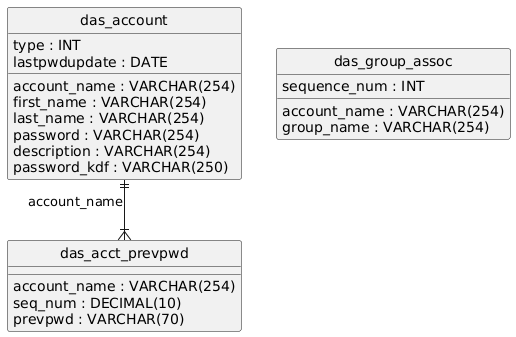

The diagram above was rendered by PlantUML. Its source (embedded in the PNG):
@startuml
hide circle
skinparam linetype ortho

entity "das_account" as das_account {
  account_name : VARCHAR(254)
  type : INT
  first_name : VARCHAR(254)
  last_name : VARCHAR(254)
  password : VARCHAR(254)
  description : VARCHAR(254)
  lastpwdupdate : DATE
  password_kdf : VARCHAR(250)
}

entity "das_group_assoc" as das_group_assoc {
  account_name : VARCHAR(254)
  sequence_num : INT
  group_name : VARCHAR(254)
}

entity "das_acct_prevpwd" as das_acct_prevpwd {
  account_name : VARCHAR(254)
  seq_num : DECIMAL(10)
  prevpwd : VARCHAR(70)
}

das_account ||--|{ das_acct_prevpwd : "account_name"
@enduml